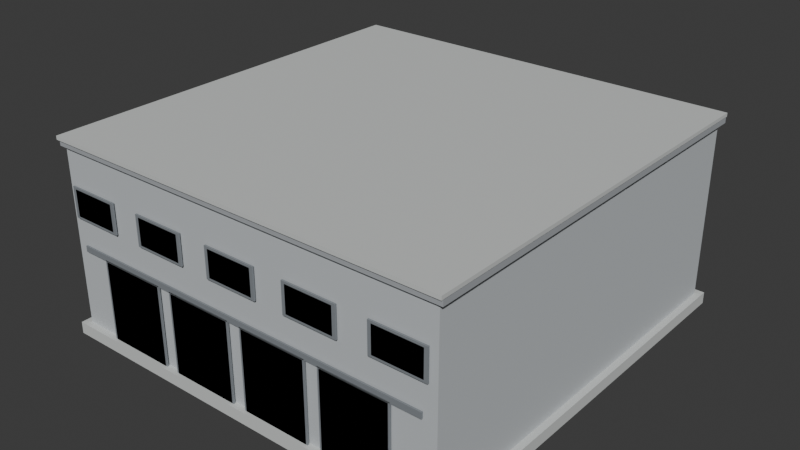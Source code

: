 # Source: 7.blend  (saved by Blender 4.4.32; exported with 4.5.12 LTS)
import bpy
from mathutils import Matrix  # noqa: F401  (used for matrix-valued properties, if any)

bpy.ops.wm.read_factory_settings(use_empty=True)
scene = bpy.context.scene
scene.name = 'Scene'

# ---- collections
col_collection = bpy.data.collections.new('Collection'); scene.collection.children.link(col_collection)

# ---- materials (node trees are filled in below, after node groups)
mat_warehouse_coping = bpy.data.materials.new('Warehouse coping')
mat_warehouse_metal_wall = bpy.data.materials.new('Warehouse metal wall')
mat_warehouse_flat_roof = bpy.data.materials.new('Warehouse flat roof')
mat_warehouse_roller_door = bpy.data.materials.new('Warehouse roller door')
mat_warehouse_dark_frame = bpy.data.materials.new('Warehouse dark frame')

# ---- material node trees
mat_warehouse_coping.use_nodes = True; mat_warehouse_coping.node_tree.nodes.clear()
_N = mat_warehouse_coping.node_tree.nodes; _L = mat_warehouse_coping.node_tree.links
n0 = _N.new('ShaderNodeBsdfPrincipled'); n0.name = 'Principled BSDF'; n0.location = (10, 300)
n0.inputs[0].default_value = (0.62, 0.64, 0.63, 1.0)
n0.inputs[2].default_value = 0.75
n1 = _N.new('ShaderNodeOutputMaterial'); n1.name = 'Material Output'; n1.location = (300, 300)
_L.new(n0.outputs[0], n1.inputs[0])
n1.is_active_output = True
mat_warehouse_metal_wall.use_nodes = True; mat_warehouse_metal_wall.node_tree.nodes.clear()
_N = mat_warehouse_metal_wall.node_tree.nodes; _L = mat_warehouse_metal_wall.node_tree.links
n0 = _N.new('ShaderNodeBsdfPrincipled'); n0.name = 'Principled BSDF'; n0.location = (10, 300)
n0.inputs[0].default_value = (0.54, 0.57, 0.59, 1.0)
n0.inputs[2].default_value = 0.75
n1 = _N.new('ShaderNodeOutputMaterial'); n1.name = 'Material Output'; n1.location = (300, 300)
_L.new(n0.outputs[0], n1.inputs[0])
n1.is_active_output = True
mat_warehouse_flat_roof.use_nodes = True; mat_warehouse_flat_roof.node_tree.nodes.clear()
_N = mat_warehouse_flat_roof.node_tree.nodes; _L = mat_warehouse_flat_roof.node_tree.links
n0 = _N.new('ShaderNodeBsdfPrincipled'); n0.name = 'Principled BSDF'; n0.location = (10, 300)
n0.inputs[0].default_value = (0.38, 0.4, 0.42, 1.0)
n0.inputs[2].default_value = 0.75
n1 = _N.new('ShaderNodeOutputMaterial'); n1.name = 'Material Output'; n1.location = (300, 300)
_L.new(n0.outputs[0], n1.inputs[0])
n1.is_active_output = True
mat_warehouse_roller_door.use_nodes = True; mat_warehouse_roller_door.node_tree.nodes.clear()
_N = mat_warehouse_roller_door.node_tree.nodes; _L = mat_warehouse_roller_door.node_tree.links
n0 = _N.new('ShaderNodeBsdfPrincipled'); n0.name = 'Principled BSDF'; n0.location = (10, 300)
n0.inputs[0].default_value = (0.48, 0.5, 0.52, 1.0)
n0.inputs[2].default_value = 0.75
n1 = _N.new('ShaderNodeOutputMaterial'); n1.name = 'Material Output'; n1.location = (300, 300)
_L.new(n0.outputs[0], n1.inputs[0])
n1.is_active_output = True
mat_warehouse_dark_frame.use_nodes = True; mat_warehouse_dark_frame.node_tree.nodes.clear()
_N = mat_warehouse_dark_frame.node_tree.nodes; _L = mat_warehouse_dark_frame.node_tree.links
n0 = _N.new('ShaderNodeBsdfPrincipled'); n0.name = 'Principled BSDF'; n0.location = (10, 300)
n0.inputs[0].default_value = (0.22, 0.24, 0.26, 1.0)
n0.inputs[2].default_value = 0.75
n1 = _N.new('ShaderNodeOutputMaterial'); n1.name = 'Material Output'; n1.location = (300, 300)
_L.new(n0.outputs[0], n1.inputs[0])
n1.is_active_output = True

# ---- world
world_world = bpy.data.worlds.new('World'); scene.world = world_world
world_world.use_nodes = True; world_world.node_tree.nodes.clear()
_N = world_world.node_tree.nodes; _L = world_world.node_tree.links
n0 = _N.new('ShaderNodeOutputWorld'); n0.name = 'World Output'; n0.location = (300, 300)
n1 = _N.new('ShaderNodeBackground'); n1.name = 'Background'; n1.location = (10, 300)
n1.inputs[0].default_value = (0.05088, 0.05088, 0.05088, 1.0)
_L.new(n1.outputs[0], n0.inputs[0])
n0.is_active_output = True
world_world.color = (0.05088, 0.05088, 0.05088)
world_world.sun_shadow_jitter_overblur = 0.0

# ---- meshes
me_warehouse_coping = bpy.data.meshes.new('仓库 · Warehouse coping')
me_warehouse_coping.from_pydata([(-377.2, 259.6, 0.0), (-377.2, 259.6, 0.7), (-377.2, 284.4, 0.0), (-377.2, 284.4, 0.7), (-352.4, 259.6, 0.0), (-352.4, 259.6, 0.7), (-352.4, 284.4, 0.0), (-352.4, 284.4, 0.7), (-377.1, 259.7, 11.51), (-377.1, 259.7, 11.73), (-377.1, 284.3, 11.51), (-377.1, 284.3, 11.73), (-352.5, 259.7, 11.51), (-352.5, 259.7, 11.73), (-352.5, 284.3, 11.51), (-352.5, 284.3, 11.73)], [], [(0, 4, 6, 2), (1, 3, 7, 5), (0, 1, 5, 4), (2, 6, 7, 3), (0, 2, 3, 1), (4, 5, 7, 6), (8, 12, 14, 10), (9, 11, 15, 13), (8, 9, 13, 12), (10, 14, 15, 11), (8, 10, 11, 9), (12, 13, 15, 14)])
me_warehouse_coping.materials.append(mat_warehouse_coping)
me_warehouse_coping.update()
me_warehouse_metal_wall = bpy.data.meshes.new('仓库 · Warehouse metal wall')
me_warehouse_metal_wall.from_pydata([(-376.8, 260.0, 0.35), (-376.8, 260.0, 11.15), (-376.8, 284.0, 0.35), (-376.8, 284.0, 11.15), (-352.8, 260.0, 0.35), (-352.8, 260.0, 11.15), (-352.8, 284.0, 0.35), (-352.8, 284.0, 11.15), (-376.2, 259.8, 7.425), (-376.2, 259.8, 8.975), (-376.2, 259.8, 7.425), (-376.2, 259.8, 8.975), (-373.4, 259.8, 7.425), (-373.4, 259.8, 8.975), (-373.4, 259.8, 7.425), (-373.4, 259.8, 8.975), (-371.2, 259.8, 7.425), (-371.2, 259.8, 8.975), (-371.2, 259.8, 7.425), (-371.2, 259.8, 8.975), (-368.4, 259.8, 7.425), (-368.4, 259.8, 8.975), (-368.4, 259.8, 7.425), (-368.4, 259.8, 8.975), (-366.2, 259.8, 7.425), (-366.2, 259.8, 8.975), (-366.2, 259.8, 7.425), (-366.2, 259.8, 8.975), (-363.4, 259.8, 7.425), (-363.4, 259.8, 8.975), (-363.4, 259.8, 7.425), (-363.4, 259.8, 8.975), (-361.2, 259.8, 7.425), (-361.2, 259.8, 8.975), (-361.2, 259.8, 7.425), (-361.2, 259.8, 8.975), (-358.4, 259.8, 7.425), (-358.4, 259.8, 8.975), (-358.4, 259.8, 7.425), (-358.4, 259.8, 8.975), (-356.2, 259.8, 7.425), (-356.2, 259.8, 8.975), (-356.2, 259.8, 7.425), (-356.2, 259.8, 8.975), (-353.4, 259.8, 7.425), (-353.4, 259.8, 8.975), (-353.4, 259.8, 7.425), (-353.4, 259.8, 8.975)], [], [(0, 4, 6, 2), (1, 3, 7, 5), (0, 1, 5, 4), (2, 6, 7, 3), (0, 2, 3, 1), (4, 5, 7, 6), (8, 12, 14, 10), (9, 11, 15, 13), (8, 9, 13, 12), (10, 14, 15, 11), (8, 10, 11, 9), (12, 13, 15, 14), (16, 20, 22, 18), (17, 19, 23, 21), (16, 17, 21, 20), (18, 22, 23, 19), (16, 18, 19, 17), (20, 21, 23, 22), (24, 28, 30, 26), (25, 27, 31, 29), (24, 25, 29, 28), (26, 30, 31, 27), (24, 26, 27, 25), (28, 29, 31, 30), (32, 36, 38, 34), (33, 35, 39, 37), (32, 33, 37, 36), (34, 38, 39, 35), (32, 34, 35, 33), (36, 37, 39, 38), (40, 44, 46, 42), (41, 43, 47, 45), (40, 41, 45, 44), (42, 46, 47, 43), (40, 42, 43, 41), (44, 45, 47, 46)])
me_warehouse_metal_wall.materials.append(mat_warehouse_metal_wall)
me_warehouse_metal_wall.update()
me_warehouse_flat_roof = bpy.data.meshes.new('仓库 · Warehouse flat roof')
me_warehouse_flat_roof.from_pydata([(-377.0, 259.8, 11.18), (-377.0, 259.8, 11.52), (-377.0, 284.2, 11.18), (-377.0, 284.2, 11.52), (-352.5, 259.8, 11.18), (-352.5, 259.8, 11.52), (-352.5, 284.2, 11.18), (-352.5, 284.2, 11.52)], [], [(0, 4, 6, 2), (1, 3, 7, 5), (0, 1, 5, 4), (2, 6, 7, 3), (0, 2, 3, 1), (4, 5, 7, 6)])
me_warehouse_flat_roof.materials.append(mat_warehouse_flat_roof)
me_warehouse_flat_roof.update()
me_warehouse_roller_door = bpy.data.meshes.new('仓库 · Warehouse roller door')
me_warehouse_roller_door.from_pydata([(-374.3, 259.8, 0.2), (-374.3, 259.8, 5.4), (-374.3, 259.9, 0.2), (-374.3, 259.9, 5.4), (-370.3, 259.8, 0.2), (-370.3, 259.8, 5.4), (-370.3, 259.9, 0.2), (-370.3, 259.9, 5.4), (-369.3, 259.8, 0.2), (-369.3, 259.8, 5.4), (-369.3, 259.9, 0.2), (-369.3, 259.9, 5.4), (-365.3, 259.8, 0.2), (-365.3, 259.8, 5.4), (-365.3, 259.9, 0.2), (-365.3, 259.9, 5.4), (-364.3, 259.8, 0.2), (-364.3, 259.8, 5.4), (-364.3, 259.9, 0.2), (-364.3, 259.9, 5.4), (-360.3, 259.8, 0.2), (-360.3, 259.8, 5.4), (-360.3, 259.9, 0.2), (-360.3, 259.9, 5.4), (-359.3, 259.8, 0.2), (-359.3, 259.8, 5.4), (-359.3, 259.9, 0.2), (-359.3, 259.9, 5.4), (-355.3, 259.8, 0.2), (-355.3, 259.8, 5.4), (-355.3, 259.9, 0.2), (-355.3, 259.9, 5.4)], [], [(0, 4, 6, 2), (1, 3, 7, 5), (0, 1, 5, 4), (2, 6, 7, 3), (0, 2, 3, 1), (4, 5, 7, 6), (8, 12, 14, 10), (9, 11, 15, 13), (8, 9, 13, 12), (10, 14, 15, 11), (8, 10, 11, 9), (12, 13, 15, 14), (16, 20, 22, 18), (17, 19, 23, 21), (16, 17, 21, 20), (18, 22, 23, 19), (16, 18, 19, 17), (20, 21, 23, 22), (24, 28, 30, 26), (25, 27, 31, 29), (24, 25, 29, 28), (26, 30, 31, 27), (24, 26, 27, 25), (28, 29, 31, 30)])
me_warehouse_roller_door.materials.append(mat_warehouse_roller_door)
me_warehouse_roller_door.update()
me_warehouse_dark_frame = bpy.data.meshes.new('仓库 · Warehouse dark frame')
me_warehouse_dark_frame.from_pydata([(-374.4, 259.8, 0.125), (-374.4, 259.8, 5.475), (-374.4, 259.9, 0.125), (-374.4, 259.9, 5.475), (-370.2, 259.8, 0.125), (-370.2, 259.8, 5.475), (-370.2, 259.9, 0.125), (-370.2, 259.9, 5.475), (-369.4, 259.8, 0.125), (-369.4, 259.8, 5.475), (-369.4, 259.9, 0.125), (-369.4, 259.9, 5.475), (-365.2, 259.8, 0.125), (-365.2, 259.8, 5.475), (-365.2, 259.9, 0.125), (-365.2, 259.9, 5.475), (-364.4, 259.8, 0.125), (-364.4, 259.8, 5.475), (-364.4, 259.9, 0.125), (-364.4, 259.9, 5.475), (-360.2, 259.8, 0.125), (-360.2, 259.8, 5.475), (-360.2, 259.9, 0.125), (-360.2, 259.9, 5.475), (-359.4, 259.8, 0.125), (-359.4, 259.8, 5.475), (-359.4, 259.9, 0.125), (-359.4, 259.9, 5.475), (-355.2, 259.8, 0.125), (-355.2, 259.8, 5.475), (-355.2, 259.9, 0.125), (-355.2, 259.9, 5.475), (-376.0, 259.8, 5.425), (-376.0, 259.8, 5.775), (-376.0, 259.9, 5.425), (-376.0, 259.9, 5.775), (-353.5, 259.8, 5.425), (-353.5, 259.8, 5.775), (-353.5, 259.9, 5.425), (-353.5, 259.9, 5.775), (-376.4, 259.8, 7.3), (-376.4, 259.8, 9.1), (-376.4, 259.9, 7.3), (-376.4, 259.9, 9.1), (-373.2, 259.8, 7.3), (-373.2, 259.8, 9.1), (-373.2, 259.9, 7.3), (-373.2, 259.9, 9.1), (-371.4, 259.8, 7.3), (-371.4, 259.8, 9.1), (-371.4, 259.9, 7.3), (-371.4, 259.9, 9.1), (-368.2, 259.8, 7.3), (-368.2, 259.8, 9.1), (-368.2, 259.9, 7.3), (-368.2, 259.9, 9.1), (-366.4, 259.8, 7.3), (-366.4, 259.8, 9.1), (-366.4, 259.9, 7.3), (-366.4, 259.9, 9.1), (-363.2, 259.8, 7.3), (-363.2, 259.8, 9.1), (-363.2, 259.9, 7.3), (-363.2, 259.9, 9.1), (-361.4, 259.8, 7.3), (-361.4, 259.8, 9.1), (-361.4, 259.9, 7.3), (-361.4, 259.9, 9.1), (-358.2, 259.8, 7.3), (-358.2, 259.8, 9.1), (-358.2, 259.9, 7.3), (-358.2, 259.9, 9.1), (-356.4, 259.8, 7.3), (-356.4, 259.8, 9.1), (-356.4, 259.9, 7.3), (-356.4, 259.9, 9.1), (-353.2, 259.8, 7.3), (-353.2, 259.8, 9.1), (-353.2, 259.9, 7.3), (-353.2, 259.9, 9.1), (-376.7, 260.1, 0.35), (-376.7, 260.1, 11.15), (-376.7, 260.6, 0.35), (-376.7, 260.6, 11.15), (-376.2, 260.1, 0.35), (-376.2, 260.1, 11.15), (-376.2, 260.6, 0.35), (-376.2, 260.6, 11.15), (-376.7, 283.4, 0.35), (-376.7, 283.4, 11.15), (-376.7, 283.9, 0.35), (-376.7, 283.9, 11.15), (-376.2, 283.4, 0.35), (-376.2, 283.4, 11.15), (-376.2, 283.9, 0.35), (-376.2, 283.9, 11.15), (-353.4, 260.1, 0.35), (-353.4, 260.1, 11.15), (-353.4, 260.6, 0.35), (-353.4, 260.6, 11.15), (-352.9, 260.1, 0.35), (-352.9, 260.1, 11.15), (-352.9, 260.6, 0.35), (-352.9, 260.6, 11.15), (-353.4, 283.4, 0.35), (-353.4, 283.4, 11.15), (-353.4, 283.9, 0.35), (-353.4, 283.9, 11.15), (-352.9, 283.4, 0.35), (-352.9, 283.4, 11.15), (-352.9, 283.9, 0.35), (-352.9, 283.9, 11.15)], [], [(0, 4, 6, 2), (1, 3, 7, 5), (0, 1, 5, 4), (2, 6, 7, 3), (0, 2, 3, 1), (4, 5, 7, 6), (8, 12, 14, 10), (9, 11, 15, 13), (8, 9, 13, 12), (10, 14, 15, 11), (8, 10, 11, 9), (12, 13, 15, 14), (16, 20, 22, 18), (17, 19, 23, 21), (16, 17, 21, 20), (18, 22, 23, 19), (16, 18, 19, 17), (20, 21, 23, 22), (24, 28, 30, 26), (25, 27, 31, 29), (24, 25, 29, 28), (26, 30, 31, 27), (24, 26, 27, 25), (28, 29, 31, 30), (32, 36, 38, 34), (33, 35, 39, 37), (32, 33, 37, 36), (34, 38, 39, 35), (32, 34, 35, 33), (36, 37, 39, 38), (40, 44, 46, 42), (41, 43, 47, 45), (40, 41, 45, 44), (42, 46, 47, 43), (40, 42, 43, 41), (44, 45, 47, 46), (48, 52, 54, 50), (49, 51, 55, 53), (48, 49, 53, 52), (50, 54, 55, 51), (48, 50, 51, 49), (52, 53, 55, 54), (56, 60, 62, 58), (57, 59, 63, 61), (56, 57, 61, 60), (58, 62, 63, 59), (56, 58, 59, 57), (60, 61, 63, 62), (64, 68, 70, 66), (65, 67, 71, 69), (64, 65, 69, 68), (66, 70, 71, 67), (64, 66, 67, 65), (68, 69, 71, 70), (72, 76, 78, 74), (73, 75, 79, 77), (72, 73, 77, 76), (74, 78, 79, 75), (72, 74, 75, 73), (76, 77, 79, 78), (80, 84, 86, 82), (81, 83, 87, 85), (80, 81, 85, 84), (82, 86, 87, 83), (80, 82, 83, 81), (84, 85, 87, 86), (88, 92, 94, 90), (89, 91, 95, 93), (88, 89, 93, 92), (90, 94, 95, 91), (88, 90, 91, 89), (92, 93, 95, 94), (96, 100, 102, 98), (97, 99, 103, 101), (96, 97, 101, 100), (98, 102, 103, 99), (96, 98, 99, 97), (100, 101, 103, 102), (104, 108, 110, 106), (105, 107, 111, 109), (104, 105, 109, 108), (106, 110, 111, 107), (104, 106, 107, 105), (108, 109, 111, 110)])
me_warehouse_dark_frame.materials.append(mat_warehouse_dark_frame)
me_warehouse_dark_frame.update()

# ---- objects
ob_warehouse_coping = bpy.data.objects.new('仓库 · Warehouse coping', me_warehouse_coping)
ob_warehouse_metal_wall = bpy.data.objects.new('仓库 · Warehouse metal wall', me_warehouse_metal_wall)
ob_warehouse_flat_roof = bpy.data.objects.new('仓库 · Warehouse flat roof', me_warehouse_flat_roof)
ob_warehouse_roller_door = bpy.data.objects.new('仓库 · Warehouse roller door', me_warehouse_roller_door)
ob_warehouse_dark_frame = bpy.data.objects.new('仓库 · Warehouse dark frame', me_warehouse_dark_frame)

# ---- transforms, parenting, visibility, modifiers, constraints
ob_warehouse_coping.location = (0.0, 0.0, 0.0)
ob_warehouse_metal_wall.location = (0.0, 0.0, 0.0)
ob_warehouse_flat_roof.location = (0.0, 0.0, 0.0)
ob_warehouse_roller_door.location = (0.0, 0.0, 0.0)
ob_warehouse_dark_frame.location = (0.0, 0.0, 0.0)

# ---- collection membership
scene.collection.objects.link(ob_warehouse_coping)
scene.collection.objects.link(ob_warehouse_metal_wall)
scene.collection.objects.link(ob_warehouse_flat_roof)
scene.collection.objects.link(ob_warehouse_roller_door)
scene.collection.objects.link(ob_warehouse_dark_frame)

# ---- scene / render settings (as saved in the file)
scene.frame_start = 1; scene.frame_end = 250; scene.frame_set(1)
scene.render.engine = 'BLENDER_EEVEE_NEXT'
bpy.context.view_layer.update()

# ---- added for rendering (the .blend has no active camera and no usable light): camera, sun
cam_auto = bpy.data.cameras.new('AutoCamera')
cam_auto.lens = 50.0
cam_auto.sensor_width = 36.0
cam_auto.clip_end = 1000.0
ob_auto_camera = bpy.data.objects.new('AutoCamera', cam_auto)
scene.collection.objects.link(ob_auto_camera)
ob_auto_camera.location = (-330.583, 230.94, 33.2384)
ob_auto_camera.rotation_euler = (1.09748, -7.21219e-08, 0.694738)
scene.camera = ob_auto_camera
light_auto_sun = bpy.data.lights.new('AutoSun', 'SUN')
light_auto_sun.energy = 3.0
light_auto_sun.angle = 0.0523599
ob_auto_sun = bpy.data.objects.new('AutoSun', light_auto_sun)
scene.collection.objects.link(ob_auto_sun)
ob_auto_sun.rotation_euler = (0.872665, 0.174533, 0.523599)
bpy.context.view_layer.update()
